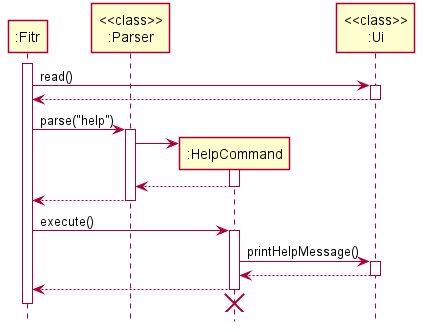

The diagram above was rendered by PlantUML. Its source (embedded in the PNG):
@startuml
skinparam Shadowing false

participant ":Fitr"
participant "<<class>>\n:Parser"
participant ":HelpCommand"

activate ":Fitr"
":Fitr" -> "<<class>>\n:Ui" : read()
activate "<<class>>\n:Ui"
":Fitr" <-- "<<class>>\n:Ui"
deactivate "<<class>>\n:Ui"

":Fitr" -> "<<class>>\n:Parser" : parse("help")
activate "<<class>>\n:Parser"
create ":HelpCommand"
"<<class>>\n:Parser" -> ":HelpCommand" ++
return
":Fitr" <-- "<<class>>\n:Parser"
deactivate "<<class>>\n:Parser"


":Fitr" -> ":HelpCommand" : execute()
activate ":HelpCommand"
":HelpCommand" -> "<<class>>\n:Ui" : printHelpMessage()
activate "<<class>>\n:Ui"
return

":HelpCommand" --> ":Fitr"
deactivate ":HelpCommand"
":HelpCommand" -[hidden]-> ":Fitr"
destroy ":HelpCommand"
deactivate ":Fitr"

hide footbox
@enduml